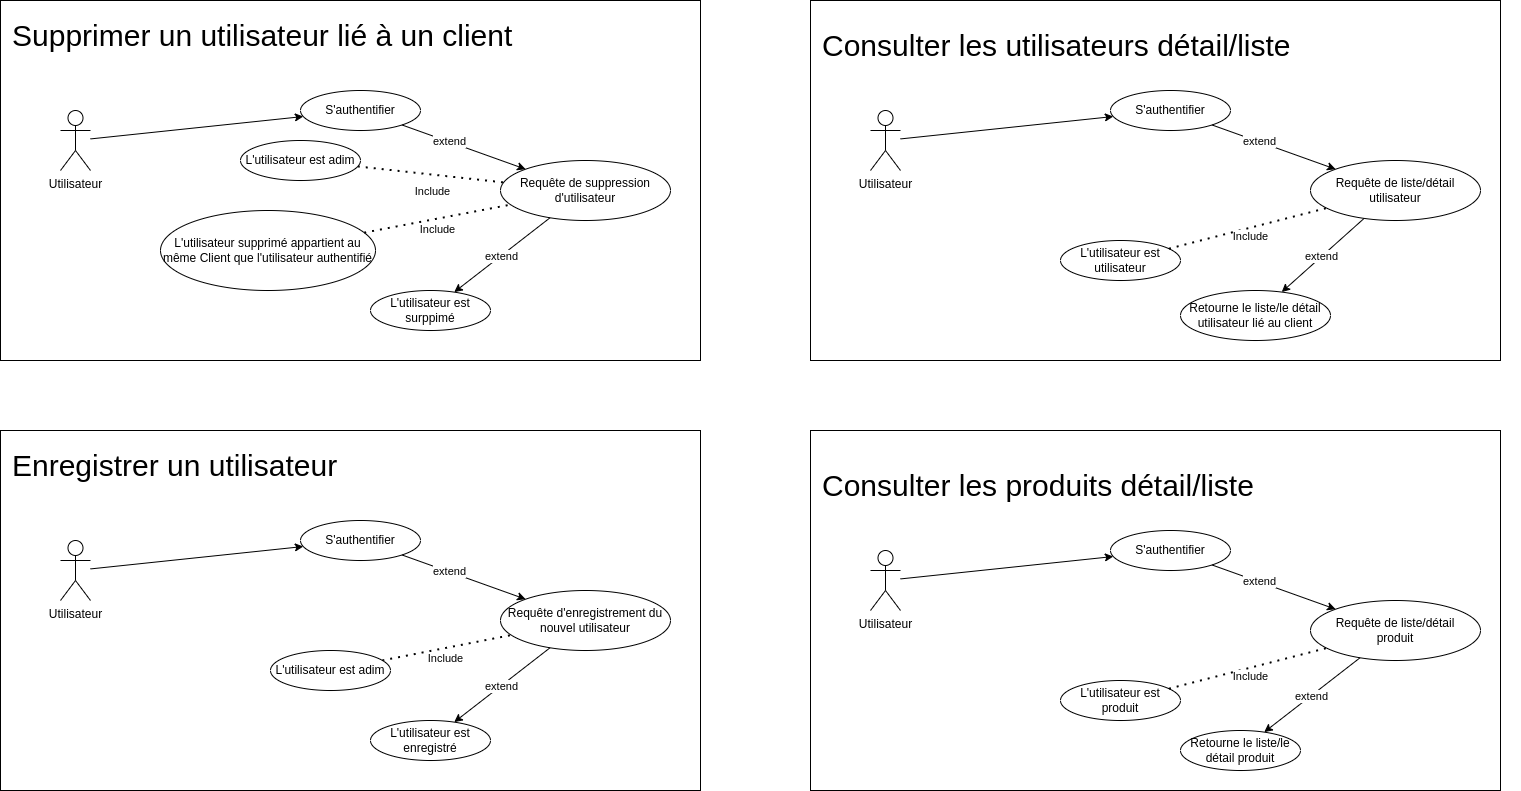

The diagram above was exported from draw.io. Its source (the exported page's mxGraphModel, read from the mxfile embedded in the PNG):
<mxGraphModel dx="2625" dy="1410" grid="1" gridSize="10" guides="1" tooltips="1" connect="1" arrows="1" fold="1" page="1" pageScale="1" pageWidth="827" pageHeight="1169" math="0" shadow="0">
  <root>
    <mxCell id="0" />
    <mxCell id="1" parent="0" />
    <mxCell id="Wx-K9YmrtTHeHcqz70VH-2" value="" style="rounded=0;whiteSpace=wrap;html=1;" parent="1" vertex="1">
      <mxGeometry x="30" y="20" width="700" height="360" as="geometry" />
    </mxCell>
    <mxCell id="Wx-K9YmrtTHeHcqz70VH-3" value="&lt;font style=&quot;font-size: 30px;&quot;&gt;Supprimer un utilisateur lié à un client&lt;br&gt;&lt;/font&gt;" style="text;html=1;strokeColor=none;fillColor=none;align=left;verticalAlign=middle;whiteSpace=wrap;rounded=0;" parent="1" vertex="1">
      <mxGeometry x="40" y="40" width="530" height="30" as="geometry" />
    </mxCell>
    <mxCell id="Wx-K9YmrtTHeHcqz70VH-5" value="Utilisateur" style="shape=umlActor;verticalLabelPosition=bottom;verticalAlign=top;html=1;outlineConnect=0;" parent="1" vertex="1">
      <mxGeometry x="90" y="130" width="30" height="60" as="geometry" />
    </mxCell>
    <mxCell id="Wx-K9YmrtTHeHcqz70VH-8" value="S'authentifier" style="ellipse;whiteSpace=wrap;html=1;" parent="1" vertex="1">
      <mxGeometry x="330" y="110" width="120" height="40" as="geometry" />
    </mxCell>
    <mxCell id="Wx-K9YmrtTHeHcqz70VH-10" value="Requête de suppression d'utilisateur" style="ellipse;whiteSpace=wrap;html=1;" parent="1" vertex="1">
      <mxGeometry x="530" y="180" width="170" height="60" as="geometry" />
    </mxCell>
    <mxCell id="Wx-K9YmrtTHeHcqz70VH-12" value="" style="endArrow=classic;html=1;rounded=0;" parent="1" source="Wx-K9YmrtTHeHcqz70VH-8" target="Wx-K9YmrtTHeHcqz70VH-10" edge="1">
      <mxGeometry width="50" height="50" relative="1" as="geometry">
        <mxPoint x="180" y="170" as="sourcePoint" />
        <mxPoint x="230" y="120" as="targetPoint" />
      </mxGeometry>
    </mxCell>
    <mxCell id="Wx-K9YmrtTHeHcqz70VH-13" value="extend" style="edgeLabel;html=1;align=center;verticalAlign=middle;resizable=0;points=[];" parent="Wx-K9YmrtTHeHcqz70VH-12" connectable="0" vertex="1">
      <mxGeometry x="0.3761" y="2" relative="1" as="geometry">
        <mxPoint x="-39" y="-13" as="offset" />
      </mxGeometry>
    </mxCell>
    <mxCell id="Wx-K9YmrtTHeHcqz70VH-14" value="" style="endArrow=none;dashed=1;html=1;dashPattern=1 3;strokeWidth=2;rounded=0;" parent="1" target="Wx-K9YmrtTHeHcqz70VH-10" edge="1">
      <mxGeometry width="50" height="50" relative="1" as="geometry">
        <mxPoint x="387.2951478875375" y="185.93732102461536" as="sourcePoint" />
        <mxPoint x="490" y="300" as="targetPoint" />
      </mxGeometry>
    </mxCell>
    <mxCell id="Wx-K9YmrtTHeHcqz70VH-15" value="Include" style="edgeLabel;html=1;align=center;verticalAlign=middle;resizable=0;points=[];" parent="Wx-K9YmrtTHeHcqz70VH-14" connectable="0" vertex="1">
      <mxGeometry x="0.2807" y="1" relative="1" as="geometry">
        <mxPoint x="-21" y="14" as="offset" />
      </mxGeometry>
    </mxCell>
    <mxCell id="Wx-K9YmrtTHeHcqz70VH-16" value="L'utilisateur est surppimé" style="ellipse;whiteSpace=wrap;html=1;" parent="1" vertex="1">
      <mxGeometry x="400" y="310" width="120" height="40" as="geometry" />
    </mxCell>
    <mxCell id="Wx-K9YmrtTHeHcqz70VH-17" value="" style="endArrow=classic;html=1;rounded=0;" parent="1" source="Wx-K9YmrtTHeHcqz70VH-10" target="Wx-K9YmrtTHeHcqz70VH-16" edge="1">
      <mxGeometry width="50" height="50" relative="1" as="geometry">
        <mxPoint x="600" y="330" as="sourcePoint" />
        <mxPoint x="650" y="280" as="targetPoint" />
      </mxGeometry>
    </mxCell>
    <mxCell id="Wx-K9YmrtTHeHcqz70VH-20" value="extend" style="edgeLabel;html=1;align=center;verticalAlign=middle;resizable=0;points=[];" parent="Wx-K9YmrtTHeHcqz70VH-17" connectable="0" vertex="1">
      <mxGeometry x="-0.2199" y="-2" relative="1" as="geometry">
        <mxPoint x="-11" y="10" as="offset" />
      </mxGeometry>
    </mxCell>
    <mxCell id="Wx-K9YmrtTHeHcqz70VH-21" value="" style="endArrow=classic;html=1;rounded=0;" parent="1" source="Wx-K9YmrtTHeHcqz70VH-5" target="Wx-K9YmrtTHeHcqz70VH-8" edge="1">
      <mxGeometry width="50" height="50" relative="1" as="geometry">
        <mxPoint x="270" y="200" as="sourcePoint" />
        <mxPoint x="320" y="150" as="targetPoint" />
      </mxGeometry>
    </mxCell>
    <mxCell id="Wx-K9YmrtTHeHcqz70VH-22" value="" style="rounded=0;whiteSpace=wrap;html=1;" parent="1" vertex="1">
      <mxGeometry x="840" y="20" width="690" height="360" as="geometry" />
    </mxCell>
    <mxCell id="Wx-K9YmrtTHeHcqz70VH-23" value="&lt;div align=&quot;left&quot;&gt;&lt;br&gt;&lt;/div&gt;" style="text;html=1;strokeColor=none;fillColor=none;align=left;verticalAlign=middle;whiteSpace=wrap;rounded=0;" parent="1" vertex="1">
      <mxGeometry x="850" y="40" width="700" height="30" as="geometry" />
    </mxCell>
    <mxCell id="Wx-K9YmrtTHeHcqz70VH-24" value="Utilisateur" style="shape=umlActor;verticalLabelPosition=bottom;verticalAlign=top;html=1;outlineConnect=0;" parent="1" vertex="1">
      <mxGeometry x="900" y="130" width="30" height="60" as="geometry" />
    </mxCell>
    <mxCell id="Wx-K9YmrtTHeHcqz70VH-25" value="S'authentifier" style="ellipse;whiteSpace=wrap;html=1;" parent="1" vertex="1">
      <mxGeometry x="1140" y="110" width="120" height="40" as="geometry" />
    </mxCell>
    <mxCell id="Wx-K9YmrtTHeHcqz70VH-26" value="Requête de liste/détail utilisateur" style="ellipse;whiteSpace=wrap;html=1;" parent="1" vertex="1">
      <mxGeometry x="1340" y="180" width="170" height="60" as="geometry" />
    </mxCell>
    <mxCell id="Wx-K9YmrtTHeHcqz70VH-27" value="L'utilisateur est utilisateur" style="ellipse;whiteSpace=wrap;html=1;" parent="1" vertex="1">
      <mxGeometry x="1090" y="260" width="120" height="40" as="geometry" />
    </mxCell>
    <mxCell id="Wx-K9YmrtTHeHcqz70VH-28" value="" style="endArrow=classic;html=1;rounded=0;" parent="1" source="Wx-K9YmrtTHeHcqz70VH-25" target="Wx-K9YmrtTHeHcqz70VH-26" edge="1">
      <mxGeometry width="50" height="50" relative="1" as="geometry">
        <mxPoint x="990" y="170" as="sourcePoint" />
        <mxPoint x="1040" y="120" as="targetPoint" />
      </mxGeometry>
    </mxCell>
    <mxCell id="Wx-K9YmrtTHeHcqz70VH-29" value="extend" style="edgeLabel;html=1;align=center;verticalAlign=middle;resizable=0;points=[];" parent="Wx-K9YmrtTHeHcqz70VH-28" connectable="0" vertex="1">
      <mxGeometry x="0.3761" y="2" relative="1" as="geometry">
        <mxPoint x="-39" y="-13" as="offset" />
      </mxGeometry>
    </mxCell>
    <mxCell id="Wx-K9YmrtTHeHcqz70VH-30" value="" style="endArrow=none;dashed=1;html=1;dashPattern=1 3;strokeWidth=2;rounded=0;" parent="1" source="Wx-K9YmrtTHeHcqz70VH-27" target="Wx-K9YmrtTHeHcqz70VH-26" edge="1">
      <mxGeometry width="50" height="50" relative="1" as="geometry">
        <mxPoint x="1250" y="350" as="sourcePoint" />
        <mxPoint x="1300" y="300" as="targetPoint" />
      </mxGeometry>
    </mxCell>
    <mxCell id="Wx-K9YmrtTHeHcqz70VH-31" value="Include" style="edgeLabel;html=1;align=center;verticalAlign=middle;resizable=0;points=[];" parent="Wx-K9YmrtTHeHcqz70VH-30" connectable="0" vertex="1">
      <mxGeometry x="0.2807" y="1" relative="1" as="geometry">
        <mxPoint x="-21" y="14" as="offset" />
      </mxGeometry>
    </mxCell>
    <mxCell id="Wx-K9YmrtTHeHcqz70VH-32" value="Retourne le liste/le détail utilisateur lié au client" style="ellipse;whiteSpace=wrap;html=1;" parent="1" vertex="1">
      <mxGeometry x="1210" y="310" width="150" height="50" as="geometry" />
    </mxCell>
    <mxCell id="Wx-K9YmrtTHeHcqz70VH-33" value="" style="endArrow=classic;html=1;rounded=0;" parent="1" source="Wx-K9YmrtTHeHcqz70VH-26" target="Wx-K9YmrtTHeHcqz70VH-32" edge="1">
      <mxGeometry width="50" height="50" relative="1" as="geometry">
        <mxPoint x="1410" y="330" as="sourcePoint" />
        <mxPoint x="1460" y="280" as="targetPoint" />
      </mxGeometry>
    </mxCell>
    <mxCell id="Wx-K9YmrtTHeHcqz70VH-34" value="extend" style="edgeLabel;html=1;align=center;verticalAlign=middle;resizable=0;points=[];" parent="Wx-K9YmrtTHeHcqz70VH-33" connectable="0" vertex="1">
      <mxGeometry x="-0.2199" y="-2" relative="1" as="geometry">
        <mxPoint x="-11" y="10" as="offset" />
      </mxGeometry>
    </mxCell>
    <mxCell id="Wx-K9YmrtTHeHcqz70VH-35" value="" style="endArrow=classic;html=1;rounded=0;" parent="1" source="Wx-K9YmrtTHeHcqz70VH-24" target="Wx-K9YmrtTHeHcqz70VH-25" edge="1">
      <mxGeometry width="50" height="50" relative="1" as="geometry">
        <mxPoint x="1080" y="200" as="sourcePoint" />
        <mxPoint x="1130" y="150" as="targetPoint" />
      </mxGeometry>
    </mxCell>
    <mxCell id="Wx-K9YmrtTHeHcqz70VH-36" value="&lt;font style=&quot;font-size: 30px;&quot;&gt;Consulter les utilisateurs détail/liste &lt;font style=&quot;font-size: 30px;&quot;&gt;&lt;br&gt;&lt;/font&gt;&lt;/font&gt;" style="text;html=1;strokeColor=none;fillColor=none;align=left;verticalAlign=middle;whiteSpace=wrap;rounded=0;" parent="1" vertex="1">
      <mxGeometry x="850" y="50" width="530" height="30" as="geometry" />
    </mxCell>
    <mxCell id="Wx-K9YmrtTHeHcqz70VH-52" value="L'utilisateur supprimé appartient au même Client que l'utilisateur authentifié " style="ellipse;whiteSpace=wrap;html=1;" parent="1" vertex="1">
      <mxGeometry x="190" y="230" width="215" height="80" as="geometry" />
    </mxCell>
    <mxCell id="Wx-K9YmrtTHeHcqz70VH-53" value="" style="endArrow=none;dashed=1;html=1;dashPattern=1 3;strokeWidth=2;rounded=0;" parent="1" source="Wx-K9YmrtTHeHcqz70VH-52" target="Wx-K9YmrtTHeHcqz70VH-10" edge="1">
      <mxGeometry width="50" height="50" relative="1" as="geometry">
        <mxPoint x="400" y="220" as="sourcePoint" />
        <mxPoint x="540" y="220" as="targetPoint" />
      </mxGeometry>
    </mxCell>
    <mxCell id="Wx-K9YmrtTHeHcqz70VH-54" value="Include" style="edgeLabel;html=1;align=center;verticalAlign=middle;resizable=0;points=[];" parent="Wx-K9YmrtTHeHcqz70VH-53" connectable="0" vertex="1">
      <mxGeometry x="0.2807" y="1" relative="1" as="geometry">
        <mxPoint x="-21" y="14" as="offset" />
      </mxGeometry>
    </mxCell>
    <mxCell id="Wx-K9YmrtTHeHcqz70VH-55" value="" style="rounded=0;whiteSpace=wrap;html=1;" parent="1" vertex="1">
      <mxGeometry x="840" y="450" width="690" height="360" as="geometry" />
    </mxCell>
    <mxCell id="Wx-K9YmrtTHeHcqz70VH-56" value="&lt;div align=&quot;left&quot;&gt;&lt;br&gt;&lt;/div&gt;" style="text;html=1;strokeColor=none;fillColor=none;align=left;verticalAlign=middle;whiteSpace=wrap;rounded=0;" parent="1" vertex="1">
      <mxGeometry x="850" y="480" width="700" height="30" as="geometry" />
    </mxCell>
    <mxCell id="Wx-K9YmrtTHeHcqz70VH-57" value="Utilisateur" style="shape=umlActor;verticalLabelPosition=bottom;verticalAlign=top;html=1;outlineConnect=0;" parent="1" vertex="1">
      <mxGeometry x="900" y="570" width="30" height="60" as="geometry" />
    </mxCell>
    <mxCell id="Wx-K9YmrtTHeHcqz70VH-58" value="S'authentifier" style="ellipse;whiteSpace=wrap;html=1;" parent="1" vertex="1">
      <mxGeometry x="1140" y="550" width="120" height="40" as="geometry" />
    </mxCell>
    <mxCell id="Wx-K9YmrtTHeHcqz70VH-59" value="Requête de liste/détail&lt;br&gt;produit" style="ellipse;whiteSpace=wrap;html=1;" parent="1" vertex="1">
      <mxGeometry x="1340" y="620" width="170" height="60" as="geometry" />
    </mxCell>
    <mxCell id="Wx-K9YmrtTHeHcqz70VH-60" value="L'utilisateur est&lt;br&gt;produit" style="ellipse;whiteSpace=wrap;html=1;" parent="1" vertex="1">
      <mxGeometry x="1090" y="700" width="120" height="40" as="geometry" />
    </mxCell>
    <mxCell id="Wx-K9YmrtTHeHcqz70VH-61" value="" style="endArrow=classic;html=1;rounded=0;" parent="1" source="Wx-K9YmrtTHeHcqz70VH-58" target="Wx-K9YmrtTHeHcqz70VH-59" edge="1">
      <mxGeometry width="50" height="50" relative="1" as="geometry">
        <mxPoint x="990" y="610" as="sourcePoint" />
        <mxPoint x="1040" y="560" as="targetPoint" />
      </mxGeometry>
    </mxCell>
    <mxCell id="Wx-K9YmrtTHeHcqz70VH-62" value="extend" style="edgeLabel;html=1;align=center;verticalAlign=middle;resizable=0;points=[];" parent="Wx-K9YmrtTHeHcqz70VH-61" connectable="0" vertex="1">
      <mxGeometry x="0.3761" y="2" relative="1" as="geometry">
        <mxPoint x="-39" y="-13" as="offset" />
      </mxGeometry>
    </mxCell>
    <mxCell id="Wx-K9YmrtTHeHcqz70VH-63" value="" style="endArrow=none;dashed=1;html=1;dashPattern=1 3;strokeWidth=2;rounded=0;" parent="1" source="Wx-K9YmrtTHeHcqz70VH-60" target="Wx-K9YmrtTHeHcqz70VH-59" edge="1">
      <mxGeometry width="50" height="50" relative="1" as="geometry">
        <mxPoint x="1250" y="790" as="sourcePoint" />
        <mxPoint x="1300" y="740" as="targetPoint" />
      </mxGeometry>
    </mxCell>
    <mxCell id="Wx-K9YmrtTHeHcqz70VH-64" value="Include" style="edgeLabel;html=1;align=center;verticalAlign=middle;resizable=0;points=[];" parent="Wx-K9YmrtTHeHcqz70VH-63" connectable="0" vertex="1">
      <mxGeometry x="0.2807" y="1" relative="1" as="geometry">
        <mxPoint x="-21" y="14" as="offset" />
      </mxGeometry>
    </mxCell>
    <mxCell id="Wx-K9YmrtTHeHcqz70VH-65" value="Retourne le liste/le détail produit" style="ellipse;whiteSpace=wrap;html=1;" parent="1" vertex="1">
      <mxGeometry x="1210" y="750" width="120" height="40" as="geometry" />
    </mxCell>
    <mxCell id="Wx-K9YmrtTHeHcqz70VH-66" value="" style="endArrow=classic;html=1;rounded=0;" parent="1" source="Wx-K9YmrtTHeHcqz70VH-59" target="Wx-K9YmrtTHeHcqz70VH-65" edge="1">
      <mxGeometry width="50" height="50" relative="1" as="geometry">
        <mxPoint x="1410" y="770" as="sourcePoint" />
        <mxPoint x="1460" y="720" as="targetPoint" />
      </mxGeometry>
    </mxCell>
    <mxCell id="Wx-K9YmrtTHeHcqz70VH-67" value="extend" style="edgeLabel;html=1;align=center;verticalAlign=middle;resizable=0;points=[];" parent="Wx-K9YmrtTHeHcqz70VH-66" connectable="0" vertex="1">
      <mxGeometry x="-0.2199" y="-2" relative="1" as="geometry">
        <mxPoint x="-11" y="10" as="offset" />
      </mxGeometry>
    </mxCell>
    <mxCell id="Wx-K9YmrtTHeHcqz70VH-68" value="" style="endArrow=classic;html=1;rounded=0;" parent="1" source="Wx-K9YmrtTHeHcqz70VH-57" target="Wx-K9YmrtTHeHcqz70VH-58" edge="1">
      <mxGeometry width="50" height="50" relative="1" as="geometry">
        <mxPoint x="1080" y="640" as="sourcePoint" />
        <mxPoint x="1130" y="590" as="targetPoint" />
      </mxGeometry>
    </mxCell>
    <mxCell id="Wx-K9YmrtTHeHcqz70VH-69" value="&lt;font style=&quot;font-size: 30px;&quot;&gt;Consulter les produits détail/liste &lt;font style=&quot;font-size: 30px;&quot;&gt;&lt;br&gt;&lt;/font&gt;&lt;/font&gt;" style="text;html=1;strokeColor=none;fillColor=none;align=left;verticalAlign=middle;whiteSpace=wrap;rounded=0;" parent="1" vertex="1">
      <mxGeometry x="850" y="490" width="530" height="30" as="geometry" />
    </mxCell>
    <mxCell id="Wx-K9YmrtTHeHcqz70VH-70" value="" style="rounded=0;whiteSpace=wrap;html=1;" parent="1" vertex="1">
      <mxGeometry x="30" y="450" width="700" height="360" as="geometry" />
    </mxCell>
    <mxCell id="Wx-K9YmrtTHeHcqz70VH-71" value="&lt;font style=&quot;font-size: 30px;&quot;&gt;Enregistrer un utilisateur&lt;br&gt;&lt;/font&gt;" style="text;html=1;strokeColor=none;fillColor=none;align=left;verticalAlign=middle;whiteSpace=wrap;rounded=0;" parent="1" vertex="1">
      <mxGeometry x="40" y="470" width="530" height="30" as="geometry" />
    </mxCell>
    <mxCell id="Wx-K9YmrtTHeHcqz70VH-72" value="Utilisateur" style="shape=umlActor;verticalLabelPosition=bottom;verticalAlign=top;html=1;outlineConnect=0;" parent="1" vertex="1">
      <mxGeometry x="90" y="560" width="30" height="60" as="geometry" />
    </mxCell>
    <mxCell id="Wx-K9YmrtTHeHcqz70VH-73" value="S'authentifier" style="ellipse;whiteSpace=wrap;html=1;" parent="1" vertex="1">
      <mxGeometry x="330" y="540" width="120" height="40" as="geometry" />
    </mxCell>
    <mxCell id="Wx-K9YmrtTHeHcqz70VH-74" value="Requête d'enregistrement du nouvel utilisateur" style="ellipse;whiteSpace=wrap;html=1;" parent="1" vertex="1">
      <mxGeometry x="530" y="610" width="170" height="60" as="geometry" />
    </mxCell>
    <mxCell id="Wx-K9YmrtTHeHcqz70VH-76" value="" style="endArrow=classic;html=1;rounded=0;" parent="1" source="Wx-K9YmrtTHeHcqz70VH-73" target="Wx-K9YmrtTHeHcqz70VH-74" edge="1">
      <mxGeometry width="50" height="50" relative="1" as="geometry">
        <mxPoint x="180" y="600" as="sourcePoint" />
        <mxPoint x="230" y="550" as="targetPoint" />
      </mxGeometry>
    </mxCell>
    <mxCell id="Wx-K9YmrtTHeHcqz70VH-77" value="extend" style="edgeLabel;html=1;align=center;verticalAlign=middle;resizable=0;points=[];" parent="Wx-K9YmrtTHeHcqz70VH-76" connectable="0" vertex="1">
      <mxGeometry x="0.3761" y="2" relative="1" as="geometry">
        <mxPoint x="-39" y="-13" as="offset" />
      </mxGeometry>
    </mxCell>
    <mxCell id="Wx-K9YmrtTHeHcqz70VH-80" value="L'utilisateur est enregistré" style="ellipse;whiteSpace=wrap;html=1;" parent="1" vertex="1">
      <mxGeometry x="400" y="740" width="120" height="40" as="geometry" />
    </mxCell>
    <mxCell id="Wx-K9YmrtTHeHcqz70VH-81" value="" style="endArrow=classic;html=1;rounded=0;" parent="1" source="Wx-K9YmrtTHeHcqz70VH-74" target="Wx-K9YmrtTHeHcqz70VH-80" edge="1">
      <mxGeometry width="50" height="50" relative="1" as="geometry">
        <mxPoint x="600" y="760" as="sourcePoint" />
        <mxPoint x="650" y="710" as="targetPoint" />
      </mxGeometry>
    </mxCell>
    <mxCell id="Wx-K9YmrtTHeHcqz70VH-82" value="extend" style="edgeLabel;html=1;align=center;verticalAlign=middle;resizable=0;points=[];" parent="Wx-K9YmrtTHeHcqz70VH-81" connectable="0" vertex="1">
      <mxGeometry x="-0.2199" y="-2" relative="1" as="geometry">
        <mxPoint x="-11" y="10" as="offset" />
      </mxGeometry>
    </mxCell>
    <mxCell id="Wx-K9YmrtTHeHcqz70VH-83" value="" style="endArrow=classic;html=1;rounded=0;" parent="1" source="Wx-K9YmrtTHeHcqz70VH-72" target="Wx-K9YmrtTHeHcqz70VH-73" edge="1">
      <mxGeometry width="50" height="50" relative="1" as="geometry">
        <mxPoint x="270" y="630" as="sourcePoint" />
        <mxPoint x="320" y="580" as="targetPoint" />
      </mxGeometry>
    </mxCell>
    <mxCell id="Wx-K9YmrtTHeHcqz70VH-85" value="" style="endArrow=none;dashed=1;html=1;dashPattern=1 3;strokeWidth=2;rounded=0;" parent="1" source="Wx-K9YmrtTHeHcqz70VH-88" target="Wx-K9YmrtTHeHcqz70VH-74" edge="1">
      <mxGeometry width="50" height="50" relative="1" as="geometry">
        <mxPoint x="393.43190719091854" y="681.9493874418779" as="sourcePoint" />
        <mxPoint x="540" y="650" as="targetPoint" />
      </mxGeometry>
    </mxCell>
    <mxCell id="Wx-K9YmrtTHeHcqz70VH-86" value="Include" style="edgeLabel;html=1;align=center;verticalAlign=middle;resizable=0;points=[];" parent="Wx-K9YmrtTHeHcqz70VH-85" connectable="0" vertex="1">
      <mxGeometry x="0.2807" y="1" relative="1" as="geometry">
        <mxPoint x="-21" y="14" as="offset" />
      </mxGeometry>
    </mxCell>
    <mxCell id="Wx-K9YmrtTHeHcqz70VH-87" value="L'utilisateur est adim" style="ellipse;whiteSpace=wrap;html=1;" parent="1" vertex="1">
      <mxGeometry x="270" y="160" width="120" height="40" as="geometry" />
    </mxCell>
    <mxCell id="Wx-K9YmrtTHeHcqz70VH-88" value="L'utilisateur est adim" style="ellipse;whiteSpace=wrap;html=1;" parent="1" vertex="1">
      <mxGeometry x="300" y="670" width="120" height="40" as="geometry" />
    </mxCell>
  </root>
</mxGraphModel>